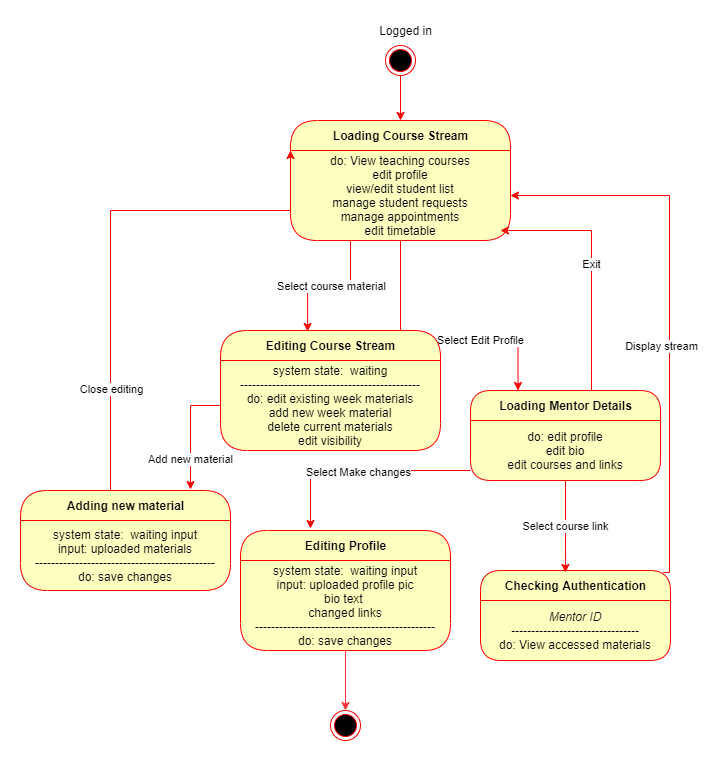

The diagram above was exported from draw.io. Its source (the exported page's mxGraphModel, read from the mxfile embedded in the PNG):
<mxGraphModel dx="2272" dy="1805" grid="1" gridSize="10" guides="1" tooltips="1" connect="1" arrows="1" fold="1" page="1" pageScale="1" pageWidth="850" pageHeight="1100" math="0" shadow="0">
  <root>
    <mxCell id="Auhd815V2R3D3Y-xMnOx-0" />
    <mxCell id="Auhd815V2R3D3Y-xMnOx-1" parent="Auhd815V2R3D3Y-xMnOx-0" />
    <mxCell id="Auhd815V2R3D3Y-xMnOx-2" value="Loading Course Stream" style="swimlane;html=1;fontStyle=1;align=center;verticalAlign=middle;childLayout=stackLayout;horizontal=1;startSize=30;horizontalStack=0;resizeParent=0;resizeLast=1;container=0;fontColor=#000000;collapsible=0;rounded=1;arcSize=30;strokeColor=#ff0000;fillColor=#ffffc0;swimlaneFillColor=#ffffc0;dropTarget=0;" parent="Auhd815V2R3D3Y-xMnOx-1" vertex="1">
      <mxGeometry x="80" y="20" width="220" height="120" as="geometry" />
    </mxCell>
    <mxCell id="Auhd815V2R3D3Y-xMnOx-3" value="do: View teaching courses&lt;br&gt;edit profile&lt;br&gt;view/edit student list&lt;br&gt;manage student requests&lt;br&gt;manage appointments&lt;br&gt;edit timetable" style="text;html=1;strokeColor=none;fillColor=none;align=center;verticalAlign=middle;spacingLeft=4;spacingRight=4;whiteSpace=wrap;overflow=hidden;rotatable=0;fontColor=#000000;" parent="Auhd815V2R3D3Y-xMnOx-2" vertex="1">
      <mxGeometry y="30" width="220" height="90" as="geometry" />
    </mxCell>
    <mxCell id="Auhd815V2R3D3Y-xMnOx-4" style="edgeStyle=orthogonalEdgeStyle;rounded=0;orthogonalLoop=1;jettySize=auto;html=1;entryX=0.5;entryY=0;entryDx=0;entryDy=0;strokeColor=#FF0000;" parent="Auhd815V2R3D3Y-xMnOx-1" source="Auhd815V2R3D3Y-xMnOx-5" target="Auhd815V2R3D3Y-xMnOx-2" edge="1">
      <mxGeometry relative="1" as="geometry" />
    </mxCell>
    <mxCell id="Auhd815V2R3D3Y-xMnOx-5" value="" style="ellipse;html=1;shape=endState;fillColor=#000000;strokeColor=#ff0000;" parent="Auhd815V2R3D3Y-xMnOx-1" vertex="1">
      <mxGeometry x="175" y="-55" width="30" height="30" as="geometry" />
    </mxCell>
    <mxCell id="Auhd815V2R3D3Y-xMnOx-6" value="Logged in" style="text;html=1;align=center;verticalAlign=middle;resizable=0;points=[];autosize=1;strokeColor=none;" parent="Auhd815V2R3D3Y-xMnOx-1" vertex="1">
      <mxGeometry x="160" y="-80" width="70" height="20" as="geometry" />
    </mxCell>
    <mxCell id="Auhd815V2R3D3Y-xMnOx-10" style="edgeStyle=orthogonalEdgeStyle;rounded=0;orthogonalLoop=1;jettySize=auto;html=1;entryX=0.218;entryY=0.017;entryDx=0;entryDy=0;entryPerimeter=0;strokeColor=#FF0000;" parent="Auhd815V2R3D3Y-xMnOx-1" source="Auhd815V2R3D3Y-xMnOx-3" edge="1">
      <mxGeometry relative="1" as="geometry">
        <mxPoint x="97.05999999999995" y="231.01999999999998" as="targetPoint" />
        <Array as="points">
          <mxPoint x="140" y="186" />
          <mxPoint x="97" y="186" />
        </Array>
      </mxGeometry>
    </mxCell>
    <mxCell id="Auhd815V2R3D3Y-xMnOx-11" value="Select course material" style="edgeLabel;html=1;align=center;verticalAlign=middle;resizable=0;points=[];" parent="Auhd815V2R3D3Y-xMnOx-10" vertex="1" connectable="0">
      <mxGeometry x="-0.0177" y="-1" relative="1" as="geometry">
        <mxPoint as="offset" />
      </mxGeometry>
    </mxCell>
    <mxCell id="Auhd815V2R3D3Y-xMnOx-12" value="Exit" style="edgeStyle=orthogonalEdgeStyle;rounded=0;orthogonalLoop=1;jettySize=auto;html=1;strokeColor=#FF0000;" parent="Auhd815V2R3D3Y-xMnOx-1" source="Auhd815V2R3D3Y-xMnOx-13" edge="1">
      <mxGeometry relative="1" as="geometry">
        <Array as="points">
          <mxPoint x="381" y="270" />
          <mxPoint x="381" y="270" />
        </Array>
        <mxPoint x="290" y="130" as="targetPoint" />
      </mxGeometry>
    </mxCell>
    <mxCell id="Auhd815V2R3D3Y-xMnOx-13" value="Loading Mentor Details" style="swimlane;html=1;fontStyle=1;align=center;verticalAlign=middle;childLayout=stackLayout;horizontal=1;startSize=30;horizontalStack=0;resizeParent=0;resizeLast=1;container=0;fontColor=#000000;collapsible=0;rounded=1;arcSize=23;strokeColor=#ff0000;fillColor=#ffffc0;swimlaneFillColor=#ffffc0;dropTarget=0;" parent="Auhd815V2R3D3Y-xMnOx-1" vertex="1">
      <mxGeometry x="260" y="290" width="190" height="90" as="geometry" />
    </mxCell>
    <mxCell id="Auhd815V2R3D3Y-xMnOx-14" value="do: edit profile&lt;br&gt;edit bio&lt;br&gt;edit courses and links" style="text;html=1;strokeColor=none;fillColor=none;align=center;verticalAlign=middle;spacingLeft=4;spacingRight=4;whiteSpace=wrap;overflow=hidden;rotatable=0;fontColor=#000000;" parent="Auhd815V2R3D3Y-xMnOx-13" vertex="1">
      <mxGeometry y="30" width="190" height="60" as="geometry" />
    </mxCell>
    <mxCell id="Auhd815V2R3D3Y-xMnOx-15" value="Select Edit Profile" style="edgeStyle=orthogonalEdgeStyle;rounded=0;orthogonalLoop=1;jettySize=auto;html=1;entryX=0.25;entryY=0;entryDx=0;entryDy=0;strokeColor=#FF0000;" parent="Auhd815V2R3D3Y-xMnOx-1" source="Auhd815V2R3D3Y-xMnOx-3" target="Auhd815V2R3D3Y-xMnOx-13" edge="1">
      <mxGeometry x="0.3458" relative="1" as="geometry">
        <Array as="points">
          <mxPoint x="308" y="240" />
        </Array>
        <mxPoint as="offset" />
      </mxGeometry>
    </mxCell>
    <mxCell id="Auhd815V2R3D3Y-xMnOx-19" style="edgeStyle=orthogonalEdgeStyle;rounded=0;orthogonalLoop=1;jettySize=auto;html=1;entryX=0.147;entryY=-0.033;entryDx=0;entryDy=0;entryPerimeter=0;strokeColor=#FF0000;" parent="Auhd815V2R3D3Y-xMnOx-1" source="Auhd815V2R3D3Y-xMnOx-14" edge="1">
      <mxGeometry relative="1" as="geometry">
        <mxPoint x="99.98999999999978" y="428.02" as="targetPoint" />
        <Array as="points">
          <mxPoint x="100" y="370" />
        </Array>
      </mxGeometry>
    </mxCell>
    <mxCell id="Auhd815V2R3D3Y-xMnOx-20" value="Select Make changes" style="edgeLabel;html=1;align=center;verticalAlign=middle;resizable=0;points=[];" parent="Auhd815V2R3D3Y-xMnOx-19" vertex="1" connectable="0">
      <mxGeometry x="0.0335" y="1" relative="1" as="geometry">
        <mxPoint as="offset" />
      </mxGeometry>
    </mxCell>
    <mxCell id="Auhd815V2R3D3Y-xMnOx-21" style="edgeStyle=orthogonalEdgeStyle;rounded=0;orthogonalLoop=1;jettySize=auto;html=1;entryX=1;entryY=0.5;entryDx=0;entryDy=0;strokeColor=#FF0000;exitX=0.963;exitY=0.022;exitDx=0;exitDy=0;exitPerimeter=0;" parent="Auhd815V2R3D3Y-xMnOx-1" source="Auhd815V2R3D3Y-xMnOx-23" target="Auhd815V2R3D3Y-xMnOx-3" edge="1">
      <mxGeometry relative="1" as="geometry">
        <Array as="points">
          <mxPoint x="459" y="472" />
          <mxPoint x="459" y="95" />
        </Array>
      </mxGeometry>
    </mxCell>
    <mxCell id="Auhd815V2R3D3Y-xMnOx-22" value="Display stream" style="edgeLabel;html=1;align=center;verticalAlign=middle;resizable=0;points=[];" parent="Auhd815V2R3D3Y-xMnOx-21" vertex="1" connectable="0">
      <mxGeometry x="-0.5727" y="1" relative="1" as="geometry">
        <mxPoint x="-8" y="-117" as="offset" />
      </mxGeometry>
    </mxCell>
    <mxCell id="Auhd815V2R3D3Y-xMnOx-23" value="Checking Authentication" style="swimlane;html=1;fontStyle=1;align=center;verticalAlign=middle;childLayout=stackLayout;horizontal=1;startSize=30;horizontalStack=0;resizeParent=0;resizeLast=1;container=0;fontColor=#000000;collapsible=0;rounded=1;arcSize=23;strokeColor=#ff0000;fillColor=#ffffc0;swimlaneFillColor=#ffffc0;dropTarget=0;" parent="Auhd815V2R3D3Y-xMnOx-1" vertex="1">
      <mxGeometry x="270" y="470" width="190" height="90" as="geometry" />
    </mxCell>
    <mxCell id="Auhd815V2R3D3Y-xMnOx-24" value="&lt;i&gt;Mentor ID&lt;/i&gt;&lt;br&gt;&lt;i&gt;--------------------------------&lt;/i&gt;&lt;br&gt;do: View accessed materials" style="text;html=1;strokeColor=none;fillColor=none;align=center;verticalAlign=middle;spacingLeft=4;spacingRight=4;whiteSpace=wrap;overflow=hidden;rotatable=0;fontColor=#000000;" parent="Auhd815V2R3D3Y-xMnOx-23" vertex="1">
      <mxGeometry y="30" width="190" height="60" as="geometry" />
    </mxCell>
    <mxCell id="Auhd815V2R3D3Y-xMnOx-25" value="Select course link" style="edgeStyle=orthogonalEdgeStyle;rounded=0;orthogonalLoop=1;jettySize=auto;html=1;entryX=0.447;entryY=0.022;entryDx=0;entryDy=0;entryPerimeter=0;strokeColor=#FF0000;" parent="Auhd815V2R3D3Y-xMnOx-1" source="Auhd815V2R3D3Y-xMnOx-14" target="Auhd815V2R3D3Y-xMnOx-23" edge="1">
      <mxGeometry relative="1" as="geometry" />
    </mxCell>
    <mxCell id="dzae1FEthM8qZqwyOSkv-0" value="Editing Course Stream" style="swimlane;html=1;fontStyle=1;align=center;verticalAlign=middle;childLayout=stackLayout;horizontal=1;startSize=30;horizontalStack=0;resizeParent=0;resizeLast=1;container=0;fontColor=#000000;collapsible=0;rounded=1;arcSize=30;strokeColor=#ff0000;fillColor=#ffffc0;swimlaneFillColor=#ffffc0;dropTarget=0;" parent="Auhd815V2R3D3Y-xMnOx-1" vertex="1">
      <mxGeometry x="10" y="230" width="220" height="120" as="geometry" />
    </mxCell>
    <mxCell id="dzae1FEthM8qZqwyOSkv-1" value="system state:&amp;nbsp; waiting&lt;br&gt;---------------------------------------------&lt;br&gt;do: edit existing week materials&lt;br&gt;add new week material&lt;br&gt;delete current materials&lt;br&gt;edit visibility" style="text;html=1;strokeColor=none;fillColor=none;align=center;verticalAlign=middle;spacingLeft=4;spacingRight=4;whiteSpace=wrap;overflow=hidden;rotatable=0;fontColor=#000000;" parent="dzae1FEthM8qZqwyOSkv-0" vertex="1">
      <mxGeometry y="30" width="220" height="90" as="geometry" />
    </mxCell>
    <mxCell id="dzae1FEthM8qZqwyOSkv-6" style="edgeStyle=orthogonalEdgeStyle;rounded=0;orthogonalLoop=1;jettySize=auto;html=1;entryX=0;entryY=0;entryDx=0;entryDy=0;strokeColor=#FF0000;" parent="Auhd815V2R3D3Y-xMnOx-1" source="dzae1FEthM8qZqwyOSkv-2" target="Auhd815V2R3D3Y-xMnOx-3" edge="1">
      <mxGeometry relative="1" as="geometry">
        <Array as="points">
          <mxPoint x="-100" y="110" />
        </Array>
      </mxGeometry>
    </mxCell>
    <mxCell id="dzae1FEthM8qZqwyOSkv-7" value="Close editing" style="edgeLabel;html=1;align=center;verticalAlign=middle;resizable=0;points=[];" parent="dzae1FEthM8qZqwyOSkv-6" vertex="1" connectable="0">
      <mxGeometry x="-0.6091" relative="1" as="geometry">
        <mxPoint as="offset" />
      </mxGeometry>
    </mxCell>
    <mxCell id="dzae1FEthM8qZqwyOSkv-2" value="Adding new material" style="swimlane;html=1;fontStyle=1;align=center;verticalAlign=middle;childLayout=stackLayout;horizontal=1;startSize=30;horizontalStack=0;resizeParent=0;resizeLast=1;container=0;fontColor=#000000;collapsible=0;rounded=1;arcSize=30;strokeColor=#ff0000;fillColor=#ffffc0;swimlaneFillColor=#ffffc0;dropTarget=0;" parent="Auhd815V2R3D3Y-xMnOx-1" vertex="1">
      <mxGeometry x="-190" y="390" width="210" height="100" as="geometry" />
    </mxCell>
    <mxCell id="dzae1FEthM8qZqwyOSkv-3" value="system state:&amp;nbsp; waiting input&lt;br&gt;input: uploaded materials&lt;br&gt;---------------------------------------------&lt;br&gt;do: save changes" style="text;html=1;strokeColor=none;fillColor=none;align=center;verticalAlign=middle;spacingLeft=4;spacingRight=4;whiteSpace=wrap;overflow=hidden;rotatable=0;fontColor=#000000;" parent="dzae1FEthM8qZqwyOSkv-2" vertex="1">
      <mxGeometry y="30" width="210" height="70" as="geometry" />
    </mxCell>
    <mxCell id="dzae1FEthM8qZqwyOSkv-4" style="edgeStyle=orthogonalEdgeStyle;rounded=0;orthogonalLoop=1;jettySize=auto;html=1;strokeColor=#FF0000;" parent="Auhd815V2R3D3Y-xMnOx-1" source="dzae1FEthM8qZqwyOSkv-1" edge="1">
      <mxGeometry relative="1" as="geometry">
        <mxPoint x="-20" y="389" as="targetPoint" />
        <Array as="points">
          <mxPoint x="-20" y="305" />
          <mxPoint x="-20" y="389" />
        </Array>
      </mxGeometry>
    </mxCell>
    <mxCell id="dzae1FEthM8qZqwyOSkv-5" value="Add new material" style="edgeLabel;html=1;align=center;verticalAlign=middle;resizable=0;points=[];" parent="dzae1FEthM8qZqwyOSkv-4" vertex="1" connectable="0">
      <mxGeometry x="0.4561" y="-1" relative="1" as="geometry">
        <mxPoint as="offset" />
      </mxGeometry>
    </mxCell>
    <mxCell id="dzae1FEthM8qZqwyOSkv-9" value="Editing Profile" style="swimlane;html=1;fontStyle=1;align=center;verticalAlign=middle;childLayout=stackLayout;horizontal=1;startSize=30;horizontalStack=0;resizeParent=0;resizeLast=1;container=0;fontColor=#000000;collapsible=0;rounded=1;arcSize=30;strokeColor=#ff0000;fillColor=#ffffc0;swimlaneFillColor=#ffffc0;dropTarget=0;" parent="Auhd815V2R3D3Y-xMnOx-1" vertex="1">
      <mxGeometry x="30" y="430" width="210" height="120" as="geometry" />
    </mxCell>
    <mxCell id="dzae1FEthM8qZqwyOSkv-10" value="system state:&amp;nbsp; waiting input&lt;br&gt;input: uploaded profile pic&lt;br&gt;bio text &lt;br&gt;changed links&lt;br&gt;---------------------------------------------&lt;br&gt;do: save changes" style="text;html=1;strokeColor=none;fillColor=none;align=center;verticalAlign=middle;spacingLeft=4;spacingRight=4;whiteSpace=wrap;overflow=hidden;rotatable=0;fontColor=#000000;" parent="dzae1FEthM8qZqwyOSkv-9" vertex="1">
      <mxGeometry y="30" width="210" height="90" as="geometry" />
    </mxCell>
    <mxCell id="rMiJntXAsfRq53fnrsdO-1" value="" style="ellipse;html=1;shape=endState;fillColor=#000000;strokeColor=#ff0000;" parent="Auhd815V2R3D3Y-xMnOx-1" vertex="1">
      <mxGeometry x="120" y="610" width="30" height="30" as="geometry" />
    </mxCell>
    <mxCell id="rMiJntXAsfRq53fnrsdO-14" style="edgeStyle=orthogonalEdgeStyle;rounded=0;orthogonalLoop=1;jettySize=auto;html=1;entryX=0.5;entryY=0;entryDx=0;entryDy=0;strokeColor=#FF3333;" parent="Auhd815V2R3D3Y-xMnOx-1" source="dzae1FEthM8qZqwyOSkv-10" target="rMiJntXAsfRq53fnrsdO-1" edge="1">
      <mxGeometry relative="1" as="geometry" />
    </mxCell>
  </root>
</mxGraphModel>